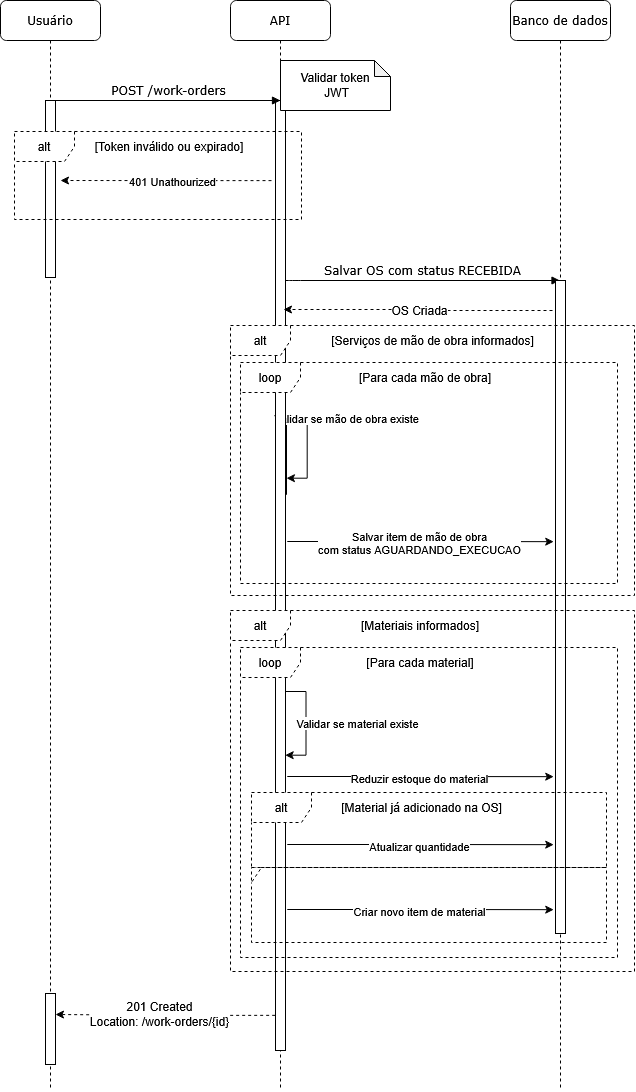

The diagram above was exported from draw.io. Its source (the exported page's mxGraphModel, read from the mxfile embedded in the PNG):
<mxGraphModel dx="2020" dy="1113" grid="0" gridSize="10" guides="1" tooltips="1" connect="1" arrows="1" fold="1" page="1" pageScale="1" pageWidth="1100" pageHeight="850" background="light-dark(#FFFFFF,#121212)" math="0" shadow="0">
  <root>
    <mxCell id="0" />
    <mxCell id="1" parent="0" />
    <mxCell id="7baba1c4bc27f4b0-3" parent="1" style="shape=umlLifeline;perimeter=lifelinePerimeter;whiteSpace=wrap;html=1;container=1;collapsible=0;recursiveResize=0;outlineConnect=0;rounded=1;shadow=0;comic=0;labelBackgroundColor=none;strokeWidth=1;fontFamily=Verdana;fontSize=12;align=center;" value="API" vertex="1">
      <mxGeometry height="1090" width="100" x="330" y="80" as="geometry" />
    </mxCell>
    <mxCell id="BhvhspmmZFl2ezpLLJec-20" edge="1" parent="7baba1c4bc27f4b0-3" source="7baba1c4bc27f4b0-13" style="edgeStyle=orthogonalEdgeStyle;rounded=0;orthogonalLoop=1;jettySize=auto;html=1;innerLoopWaypoints=1;exitX=1.1;exitY=0.415;exitDx=0;exitDy=0;exitPerimeter=0;">
      <mxGeometry relative="1" as="geometry">
        <Array as="points">
          <mxPoint x="76.72" y="413.72" />
          <mxPoint x="76.72" y="477.2" />
        </Array>
        <mxPoint x="196.85" y="432" as="sourcePoint" />
        <mxPoint x="55.97000000000003" y="477.67999999999995" as="targetPoint" />
      </mxGeometry>
    </mxCell>
    <mxCell id="BhvhspmmZFl2ezpLLJec-21" connectable="0" parent="BhvhspmmZFl2ezpLLJec-20" style="edgeLabel;html=1;align=center;verticalAlign=middle;resizable=0;points=[];" value="Validar se mão de obra existe" vertex="1">
      <mxGeometry relative="1" x="-0.1076" y="1" as="geometry">
        <mxPoint x="57" y="5" as="offset" />
      </mxGeometry>
    </mxCell>
    <mxCell id="7baba1c4bc27f4b0-13" parent="7baba1c4bc27f4b0-3" style="html=1;points=[];perimeter=orthogonalPerimeter;rounded=0;shadow=0;comic=0;labelBackgroundColor=none;strokeWidth=1;fontFamily=Verdana;fontSize=12;align=center;" value="" vertex="1">
      <mxGeometry height="950" width="10" x="45" y="100" as="geometry" />
    </mxCell>
    <mxCell id="7baba1c4bc27f4b0-17" edge="1" parent="7baba1c4bc27f4b0-3" style="html=1;verticalAlign=bottom;endArrow=block;labelBackgroundColor=none;fontFamily=Verdana;fontSize=12;edgeStyle=elbowEdgeStyle;elbow=vertical;" target="7baba1c4bc27f4b0-4" value="Salvar OS com status RECEBIDA">
      <mxGeometry relative="1" as="geometry">
        <mxPoint as="offset" />
        <Array as="points">
          <mxPoint x="60" y="280" />
        </Array>
        <mxPoint x="55" y="280" as="sourcePoint" />
        <mxPoint x="245" y="280" as="targetPoint" />
      </mxGeometry>
    </mxCell>
    <mxCell id="BhvhspmmZFl2ezpLLJec-9" edge="1" parent="7baba1c4bc27f4b0-3" style="edgeStyle=orthogonalEdgeStyle;rounded=0;orthogonalLoop=1;jettySize=auto;html=1;dashed=1;fontSize=12;">
      <mxGeometry relative="1" as="geometry">
        <mxPoint x="41" y="180.12" as="sourcePoint" />
        <mxPoint x="-170" y="180" as="targetPoint" />
      </mxGeometry>
    </mxCell>
    <mxCell id="BhvhspmmZFl2ezpLLJec-10" connectable="0" parent="BhvhspmmZFl2ezpLLJec-9" style="edgeLabel;html=1;align=center;verticalAlign=middle;resizable=0;points=[];" value="401 Unathourized" vertex="1">
      <mxGeometry relative="1" x="-0.2763" y="2" as="geometry">
        <mxPoint x="-23" y="-2" as="offset" />
      </mxGeometry>
    </mxCell>
    <mxCell id="7baba1c4bc27f4b0-4" parent="1" style="shape=umlLifeline;perimeter=lifelinePerimeter;whiteSpace=wrap;html=1;container=1;collapsible=0;recursiveResize=0;outlineConnect=0;rounded=1;shadow=0;comic=0;labelBackgroundColor=none;strokeWidth=1;fontFamily=Verdana;fontSize=12;align=center;" value="Banco de dados" vertex="1">
      <mxGeometry height="1090" width="100" x="610" y="80" as="geometry" />
    </mxCell>
    <mxCell id="7baba1c4bc27f4b0-16" parent="7baba1c4bc27f4b0-4" style="html=1;points=[];perimeter=orthogonalPerimeter;rounded=0;shadow=0;comic=0;labelBackgroundColor=none;strokeWidth=1;fontFamily=Verdana;fontSize=12;align=center;" value="" vertex="1">
      <mxGeometry height="653" width="10" x="45" y="280" as="geometry" />
    </mxCell>
    <mxCell id="7baba1c4bc27f4b0-8" parent="1" style="shape=umlLifeline;perimeter=lifelinePerimeter;whiteSpace=wrap;html=1;container=1;collapsible=0;recursiveResize=0;outlineConnect=0;rounded=1;shadow=0;comic=0;labelBackgroundColor=none;strokeWidth=1;fontFamily=Verdana;fontSize=12;align=center;" value="Usuário" vertex="1">
      <mxGeometry height="1090" width="100" x="100" y="80" as="geometry" />
    </mxCell>
    <mxCell id="7baba1c4bc27f4b0-9" parent="7baba1c4bc27f4b0-8" style="html=1;points=[];perimeter=orthogonalPerimeter;rounded=0;shadow=0;comic=0;labelBackgroundColor=none;strokeWidth=1;fontFamily=Verdana;fontSize=12;align=center;" value="" vertex="1">
      <mxGeometry height="177" width="10" x="45" y="100" as="geometry" />
    </mxCell>
    <mxCell id="BhvhspmmZFl2ezpLLJec-47" parent="7baba1c4bc27f4b0-8" style="html=1;points=[[0,0,0,0,5],[0,1,0,0,-5],[1,0,0,0,5],[1,1,0,0,-5]];perimeter=orthogonalPerimeter;outlineConnect=0;targetShapes=umlLifeline;portConstraint=eastwest;newEdgeStyle={&quot;curved&quot;:0,&quot;rounded&quot;:0};" value="" vertex="1">
      <mxGeometry height="71" width="10" x="45" y="993" as="geometry" />
    </mxCell>
    <mxCell id="BhvhspmmZFl2ezpLLJec-48" edge="1" parent="7baba1c4bc27f4b0-8" source="7baba1c4bc27f4b0-13" style="edgeStyle=orthogonalEdgeStyle;rounded=0;orthogonalLoop=1;jettySize=auto;html=1;dashed=1;exitX=-0.034;exitY=0.963;exitDx=0;exitDy=0;exitPerimeter=0;">
      <mxGeometry relative="1" as="geometry">
        <mxPoint x="324" y="1015" as="sourcePoint" />
        <mxPoint x="55" y="1014" as="targetPoint" />
      </mxGeometry>
    </mxCell>
    <mxCell id="BhvhspmmZFl2ezpLLJec-49" connectable="0" parent="BhvhspmmZFl2ezpLLJec-48" style="edgeLabel;html=1;align=center;verticalAlign=middle;resizable=0;points=[];fontSize=12;" value="&lt;div&gt;201 Created&lt;/div&gt;&lt;div&gt;Location: /work-orders/{id}&lt;/div&gt;" vertex="1">
      <mxGeometry relative="1" x="-0.2763" y="2" as="geometry">
        <mxPoint x="-36" y="-3" as="offset" />
      </mxGeometry>
    </mxCell>
    <mxCell id="7baba1c4bc27f4b0-11" edge="1" parent="1" source="7baba1c4bc27f4b0-9" style="html=1;verticalAlign=bottom;endArrow=block;entryX=0;entryY=0;labelBackgroundColor=none;fontFamily=Verdana;fontSize=12;edgeStyle=elbowEdgeStyle;elbow=vertical;" value="POST /work-orders">
      <mxGeometry relative="1" as="geometry">
        <mxPoint x="220" y="190" as="sourcePoint" />
        <mxPoint x="380" y="180" as="targetPoint" />
      </mxGeometry>
    </mxCell>
    <mxCell id="BhvhspmmZFl2ezpLLJec-1" parent="1" style="shape=note;whiteSpace=wrap;html=1;backgroundOutline=1;darkOpacity=0.05;size=16;" value="&lt;div&gt;Validar token&lt;/div&gt;&lt;div&gt;&amp;nbsp;JWT&lt;/div&gt;" vertex="1">
      <mxGeometry height="50" width="110" x="380" y="140" as="geometry" />
    </mxCell>
    <mxCell id="BhvhspmmZFl2ezpLLJec-11" edge="1" parent="1" style="edgeStyle=orthogonalEdgeStyle;rounded=0;orthogonalLoop=1;jettySize=auto;html=1;dashed=1;">
      <mxGeometry relative="1" as="geometry">
        <mxPoint x="652" y="390" as="sourcePoint" />
        <mxPoint x="383" y="389" as="targetPoint" />
      </mxGeometry>
    </mxCell>
    <mxCell id="BhvhspmmZFl2ezpLLJec-12" connectable="0" parent="BhvhspmmZFl2ezpLLJec-11" style="edgeLabel;html=1;align=center;verticalAlign=middle;resizable=0;points=[];fontSize=12;" value="OS Criada" vertex="1">
      <mxGeometry relative="1" x="-0.2763" y="2" as="geometry">
        <mxPoint x="-36" y="-3" as="offset" />
      </mxGeometry>
    </mxCell>
    <mxCell id="BhvhspmmZFl2ezpLLJec-14" parent="1" style="shape=umlFrame;whiteSpace=wrap;html=1;pointerEvents=0;dashed=1;" value="alt" vertex="1">
      <mxGeometry height="88" width="287" x="114" y="211" as="geometry" />
    </mxCell>
    <mxCell id="BhvhspmmZFl2ezpLLJec-15" parent="1" style="text;html=1;whiteSpace=wrap;strokeColor=none;fillColor=none;align=center;verticalAlign=middle;rounded=0;" value="[Token inválido ou expirado]" vertex="1">
      <mxGeometry height="30" width="180" x="179" y="211" as="geometry" />
    </mxCell>
    <mxCell id="BhvhspmmZFl2ezpLLJec-16" parent="1" style="shape=umlFrame;whiteSpace=wrap;html=1;pointerEvents=0;dashed=1;" value="alt" vertex="1">
      <mxGeometry height="270" width="404" x="330" y="405" as="geometry" />
    </mxCell>
    <mxCell id="BhvhspmmZFl2ezpLLJec-17" parent="1" style="shape=umlFrame;whiteSpace=wrap;html=1;pointerEvents=0;dashed=1;" value="loop" vertex="1">
      <mxGeometry height="221" width="377" x="340" y="442" as="geometry" />
    </mxCell>
    <mxCell id="BhvhspmmZFl2ezpLLJec-18" parent="1" style="text;html=1;whiteSpace=wrap;strokeColor=none;fillColor=none;align=center;verticalAlign=middle;rounded=0;" value="[Serviços de mão de obra informados]" vertex="1">
      <mxGeometry height="30" width="253" x="405.5" y="405" as="geometry" />
    </mxCell>
    <mxCell id="BhvhspmmZFl2ezpLLJec-19" parent="1" style="text;html=1;whiteSpace=wrap;strokeColor=none;fillColor=none;align=center;verticalAlign=middle;rounded=0;" value="[Para cada mão de obra]" vertex="1">
      <mxGeometry height="30" width="160" x="445" y="442" as="geometry" />
    </mxCell>
    <mxCell id="BhvhspmmZFl2ezpLLJec-22" edge="1" parent="1" style="edgeStyle=orthogonalEdgeStyle;rounded=0;orthogonalLoop=1;jettySize=auto;html=1;exitX=1.2;exitY=0.663;exitDx=0;exitDy=0;exitPerimeter=0;innerLoopWaypoints=1;">
      <mxGeometry relative="1" as="geometry">
        <Array as="points">
          <mxPoint x="511.86" y="621" />
          <mxPoint x="651.89" y="621.31" />
        </Array>
        <mxPoint x="386.78" y="621" as="sourcePoint" />
        <mxPoint x="653.22" y="621.17" as="targetPoint" />
      </mxGeometry>
    </mxCell>
    <mxCell id="BhvhspmmZFl2ezpLLJec-23" connectable="0" parent="BhvhspmmZFl2ezpLLJec-22" style="edgeLabel;html=1;align=center;verticalAlign=middle;resizable=0;points=[];" value="&lt;div&gt;Salvar item de mão de obra&lt;/div&gt;&lt;div&gt;com status AGUARDANDO_EXECUCAO&lt;/div&gt;" vertex="1">
      <mxGeometry relative="1" x="-0.1076" y="1" as="geometry">
        <mxPoint x="13" y="2" as="offset" />
      </mxGeometry>
    </mxCell>
    <mxCell id="BhvhspmmZFl2ezpLLJec-30" parent="1" style="shape=umlFrame;whiteSpace=wrap;html=1;pointerEvents=0;dashed=1;" value="alt" vertex="1">
      <mxGeometry height="361" width="404" x="330" y="690" as="geometry" />
    </mxCell>
    <mxCell id="BhvhspmmZFl2ezpLLJec-31" parent="1" style="shape=umlFrame;whiteSpace=wrap;html=1;pointerEvents=0;dashed=1;" value="loop" vertex="1">
      <mxGeometry height="310" width="377" x="340" y="727" as="geometry" />
    </mxCell>
    <mxCell id="BhvhspmmZFl2ezpLLJec-32" parent="1" style="text;html=1;whiteSpace=wrap;strokeColor=none;fillColor=none;align=center;verticalAlign=middle;rounded=0;" value="[Materiais informados]" vertex="1">
      <mxGeometry height="30" width="138" x="451" y="690" as="geometry" />
    </mxCell>
    <mxCell id="BhvhspmmZFl2ezpLLJec-33" parent="1" style="text;html=1;whiteSpace=wrap;strokeColor=none;fillColor=none;align=center;verticalAlign=middle;rounded=0;" value="[Para cada material]" vertex="1">
      <mxGeometry height="30" width="138" x="451" y="727" as="geometry" />
    </mxCell>
    <mxCell id="BhvhspmmZFl2ezpLLJec-36" edge="1" parent="1" style="edgeStyle=orthogonalEdgeStyle;rounded=0;orthogonalLoop=1;jettySize=auto;html=1;innerLoopWaypoints=1;exitX=1.1;exitY=0.415;exitDx=0;exitDy=0;exitPerimeter=0;">
      <mxGeometry relative="1" as="geometry">
        <Array as="points">
          <mxPoint x="405.45" y="770.72" />
          <mxPoint x="405.45" y="834.2" />
        </Array>
        <mxPoint x="384.72999999999996" y="771" as="sourcePoint" />
        <mxPoint x="384.7" y="834.68" as="targetPoint" />
      </mxGeometry>
    </mxCell>
    <mxCell id="BhvhspmmZFl2ezpLLJec-37" connectable="0" parent="BhvhspmmZFl2ezpLLJec-36" style="edgeLabel;html=1;align=center;verticalAlign=middle;resizable=0;points=[];" value="Validar se material existe" vertex="1">
      <mxGeometry relative="1" x="-0.1076" y="1" as="geometry">
        <mxPoint x="50" y="5" as="offset" />
      </mxGeometry>
    </mxCell>
    <mxCell id="BhvhspmmZFl2ezpLLJec-38" edge="1" parent="1" style="edgeStyle=orthogonalEdgeStyle;rounded=0;orthogonalLoop=1;jettySize=auto;html=1;exitX=1.2;exitY=0.663;exitDx=0;exitDy=0;exitPerimeter=0;innerLoopWaypoints=1;">
      <mxGeometry relative="1" as="geometry">
        <Array as="points">
          <mxPoint x="511.86" y="856" />
          <mxPoint x="651.89" y="856.31" />
        </Array>
        <mxPoint x="386.78" y="856" as="sourcePoint" />
        <mxPoint x="653.22" y="856.17" as="targetPoint" />
      </mxGeometry>
    </mxCell>
    <mxCell id="BhvhspmmZFl2ezpLLJec-39" connectable="0" parent="BhvhspmmZFl2ezpLLJec-38" style="edgeLabel;html=1;align=center;verticalAlign=middle;resizable=0;points=[];" value="Reduzir estoque do material" vertex="1">
      <mxGeometry relative="1" x="-0.1076" y="1" as="geometry">
        <mxPoint x="13" y="2" as="offset" />
      </mxGeometry>
    </mxCell>
    <mxCell id="BhvhspmmZFl2ezpLLJec-40" parent="1" style="shape=umlFrame;whiteSpace=wrap;html=1;pointerEvents=0;dashed=1;" value="alt" vertex="1">
      <mxGeometry height="75" width="355" x="351" y="872" as="geometry" />
    </mxCell>
    <mxCell id="BhvhspmmZFl2ezpLLJec-41" parent="1" style="text;html=1;whiteSpace=wrap;strokeColor=none;fillColor=none;align=center;verticalAlign=middle;rounded=0;" value="[Material já adicionado na OS]" vertex="1">
      <mxGeometry height="30" width="183" x="430" y="872" as="geometry" />
    </mxCell>
    <mxCell id="BhvhspmmZFl2ezpLLJec-42" edge="1" parent="1" style="edgeStyle=orthogonalEdgeStyle;rounded=0;orthogonalLoop=1;jettySize=auto;html=1;exitX=1.2;exitY=0.663;exitDx=0;exitDy=0;exitPerimeter=0;innerLoopWaypoints=1;">
      <mxGeometry relative="1" as="geometry">
        <Array as="points">
          <mxPoint x="511.86" y="924" />
          <mxPoint x="651.89" y="924.31" />
        </Array>
        <mxPoint x="386.78" y="924" as="sourcePoint" />
        <mxPoint x="653.22" y="924.17" as="targetPoint" />
      </mxGeometry>
    </mxCell>
    <mxCell id="BhvhspmmZFl2ezpLLJec-43" connectable="0" parent="BhvhspmmZFl2ezpLLJec-42" style="edgeLabel;html=1;align=center;verticalAlign=middle;resizable=0;points=[];" value="Atualizar quantidade" vertex="1">
      <mxGeometry relative="1" x="-0.1076" y="1" as="geometry">
        <mxPoint x="13" y="2" as="offset" />
      </mxGeometry>
    </mxCell>
    <mxCell id="BhvhspmmZFl2ezpLLJec-44" parent="1" style="shape=umlFrame;whiteSpace=wrap;html=1;pointerEvents=0;dashed=1;width=10;height=15;" value="" vertex="1">
      <mxGeometry height="75" width="355" x="351" y="947" as="geometry" />
    </mxCell>
    <mxCell id="BhvhspmmZFl2ezpLLJec-45" edge="1" parent="1" style="edgeStyle=orthogonalEdgeStyle;rounded=0;orthogonalLoop=1;jettySize=auto;html=1;exitX=1.2;exitY=0.663;exitDx=0;exitDy=0;exitPerimeter=0;innerLoopWaypoints=1;">
      <mxGeometry relative="1" as="geometry">
        <Array as="points">
          <mxPoint x="511.86" y="989" />
          <mxPoint x="651.89" y="989.31" />
        </Array>
        <mxPoint x="386.78" y="989" as="sourcePoint" />
        <mxPoint x="653.22" y="989.17" as="targetPoint" />
      </mxGeometry>
    </mxCell>
    <mxCell id="BhvhspmmZFl2ezpLLJec-46" connectable="0" parent="BhvhspmmZFl2ezpLLJec-45" style="edgeLabel;html=1;align=center;verticalAlign=middle;resizable=0;points=[];" value="Criar novo item de material" vertex="1">
      <mxGeometry relative="1" x="-0.1076" y="1" as="geometry">
        <mxPoint x="13" y="2" as="offset" />
      </mxGeometry>
    </mxCell>
  </root>
</mxGraphModel>